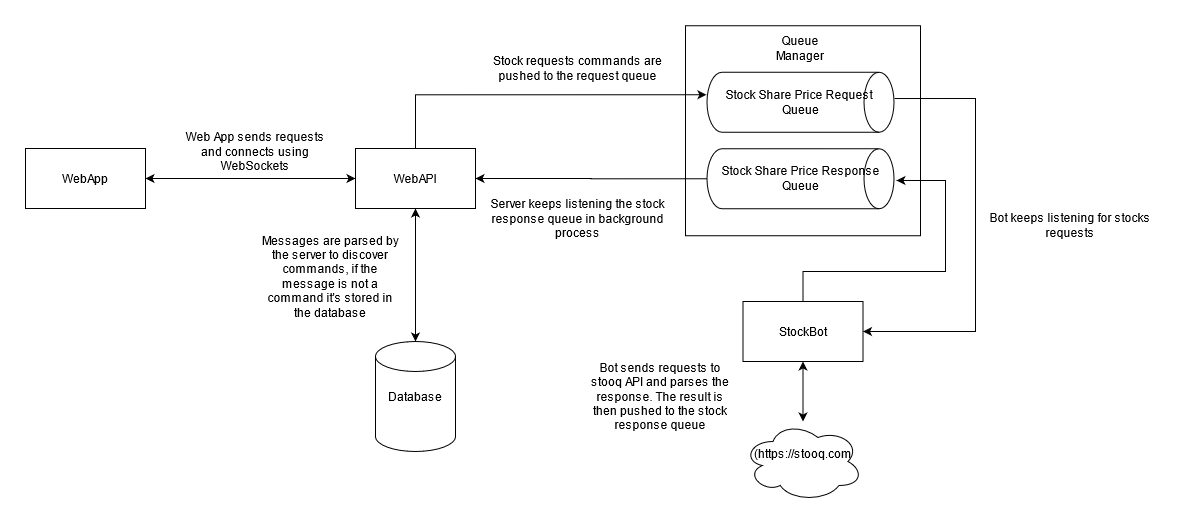

The diagram above was exported from draw.io. Its source (the exported page's mxGraphModel, read from the mxfile embedded in the PNG):
<mxGraphModel dx="2272" dy="791" grid="1" gridSize="10" guides="1" tooltips="1" connect="1" arrows="1" fold="1" page="1" pageScale="1" pageWidth="850" pageHeight="1100" math="0" shadow="0">
  <root>
    <mxCell id="0" />
    <mxCell id="1" parent="0" />
    <mxCell id="GRLJ9iLYoOKWCZKoA1B7-25" value="" style="rounded=0;whiteSpace=wrap;html=1;" vertex="1" parent="1">
      <mxGeometry x="60" y="74.25" width="235" height="210" as="geometry" />
    </mxCell>
    <mxCell id="GRLJ9iLYoOKWCZKoA1B7-7" value="" style="edgeStyle=orthogonalEdgeStyle;rounded=0;orthogonalLoop=1;jettySize=auto;html=1;startArrow=classic;startFill=1;" edge="1" parent="1" source="GRLJ9iLYoOKWCZKoA1B7-1" target="GRLJ9iLYoOKWCZKoA1B7-2">
      <mxGeometry relative="1" as="geometry" />
    </mxCell>
    <mxCell id="GRLJ9iLYoOKWCZKoA1B7-1" value="WebApp" style="rounded=0;whiteSpace=wrap;html=1;" vertex="1" parent="1">
      <mxGeometry x="-600" y="197" width="120" height="60" as="geometry" />
    </mxCell>
    <mxCell id="GRLJ9iLYoOKWCZKoA1B7-9" value="" style="edgeStyle=orthogonalEdgeStyle;rounded=0;orthogonalLoop=1;jettySize=auto;html=1;startArrow=classic;startFill=1;" edge="1" parent="1" source="GRLJ9iLYoOKWCZKoA1B7-2" target="GRLJ9iLYoOKWCZKoA1B7-5">
      <mxGeometry relative="1" as="geometry" />
    </mxCell>
    <mxCell id="GRLJ9iLYoOKWCZKoA1B7-27" style="edgeStyle=orthogonalEdgeStyle;rounded=0;orthogonalLoop=1;jettySize=auto;html=1;exitX=0.5;exitY=0;exitDx=0;exitDy=0;entryX=0.375;entryY=1.003;entryDx=0;entryDy=0;entryPerimeter=0;startArrow=none;startFill=0;" edge="1" parent="1" source="GRLJ9iLYoOKWCZKoA1B7-2" target="GRLJ9iLYoOKWCZKoA1B7-4">
      <mxGeometry relative="1" as="geometry" />
    </mxCell>
    <mxCell id="GRLJ9iLYoOKWCZKoA1B7-29" style="edgeStyle=orthogonalEdgeStyle;rounded=0;orthogonalLoop=1;jettySize=auto;html=1;exitX=1;exitY=0.5;exitDx=0;exitDy=0;startArrow=classic;startFill=1;endArrow=none;endFill=0;" edge="1" parent="1" source="GRLJ9iLYoOKWCZKoA1B7-2" target="GRLJ9iLYoOKWCZKoA1B7-24">
      <mxGeometry relative="1" as="geometry" />
    </mxCell>
    <mxCell id="GRLJ9iLYoOKWCZKoA1B7-2" value="WebAPI" style="rounded=0;whiteSpace=wrap;html=1;" vertex="1" parent="1">
      <mxGeometry x="-270" y="197" width="120" height="60" as="geometry" />
    </mxCell>
    <mxCell id="GRLJ9iLYoOKWCZKoA1B7-11" value="" style="edgeStyle=orthogonalEdgeStyle;rounded=0;orthogonalLoop=1;jettySize=auto;html=1;startArrow=classic;startFill=1;" edge="1" parent="1" source="GRLJ9iLYoOKWCZKoA1B7-3" target="GRLJ9iLYoOKWCZKoA1B7-6">
      <mxGeometry relative="1" as="geometry" />
    </mxCell>
    <mxCell id="GRLJ9iLYoOKWCZKoA1B7-32" style="edgeStyle=orthogonalEdgeStyle;rounded=0;orthogonalLoop=1;jettySize=auto;html=1;entryX=0.438;entryY=-0.003;entryDx=0;entryDy=0;entryPerimeter=0;startArrow=classic;startFill=1;endArrow=none;endFill=0;" edge="1" parent="1" source="GRLJ9iLYoOKWCZKoA1B7-3" target="GRLJ9iLYoOKWCZKoA1B7-4">
      <mxGeometry relative="1" as="geometry">
        <Array as="points">
          <mxPoint x="350" y="380" />
          <mxPoint x="350" y="147" />
        </Array>
      </mxGeometry>
    </mxCell>
    <mxCell id="GRLJ9iLYoOKWCZKoA1B7-33" style="edgeStyle=orthogonalEdgeStyle;rounded=0;orthogonalLoop=1;jettySize=auto;html=1;exitX=0.5;exitY=0;exitDx=0;exitDy=0;entryX=0.529;entryY=-0.013;entryDx=0;entryDy=0;entryPerimeter=0;startArrow=none;startFill=0;endArrow=classic;endFill=1;" edge="1" parent="1" source="GRLJ9iLYoOKWCZKoA1B7-3" target="GRLJ9iLYoOKWCZKoA1B7-24">
      <mxGeometry relative="1" as="geometry">
        <Array as="points">
          <mxPoint x="178" y="320" />
          <mxPoint x="320" y="320" />
          <mxPoint x="320" y="229" />
        </Array>
      </mxGeometry>
    </mxCell>
    <mxCell id="GRLJ9iLYoOKWCZKoA1B7-3" value="StockBot" style="rounded=0;whiteSpace=wrap;html=1;" vertex="1" parent="1">
      <mxGeometry x="117.5" y="350" width="120" height="60" as="geometry" />
    </mxCell>
    <mxCell id="GRLJ9iLYoOKWCZKoA1B7-4" value="Stock Share Price Request&amp;nbsp; Queue" style="shape=cylinder2;whiteSpace=wrap;html=1;boundedLbl=1;backgroundOutline=1;size=15;rotation=90;horizontal=0;" vertex="1" parent="1">
      <mxGeometry x="145" y="57.25" width="60" height="187" as="geometry" />
    </mxCell>
    <mxCell id="GRLJ9iLYoOKWCZKoA1B7-5" value="&lt;div&gt;Database&lt;br&gt;&lt;/div&gt;" style="shape=cylinder2;whiteSpace=wrap;html=1;boundedLbl=1;backgroundOutline=1;size=15;" vertex="1" parent="1">
      <mxGeometry x="-250" y="390" width="80" height="110" as="geometry" />
    </mxCell>
    <mxCell id="GRLJ9iLYoOKWCZKoA1B7-6" value="&#10;(&lt;a href=&quot;https://stooq.com/q/l/?s=aapl.us&amp;amp;f=sd2t2ohlcv&amp;amp;h&amp;amp;e=csv&quot;&gt;https://stooq.com&lt;/a&gt;&#10;&#10;" style="ellipse;shape=cloud;whiteSpace=wrap;html=1;" vertex="1" parent="1">
      <mxGeometry x="117.5" y="470" width="120" height="80" as="geometry" />
    </mxCell>
    <mxCell id="GRLJ9iLYoOKWCZKoA1B7-13" value="Web App sends requests and connects using WebSockets " style="text;html=1;strokeColor=none;fillColor=none;align=center;verticalAlign=middle;whiteSpace=wrap;rounded=0;" vertex="1" parent="1">
      <mxGeometry x="-450" y="190" width="160" height="20" as="geometry" />
    </mxCell>
    <mxCell id="GRLJ9iLYoOKWCZKoA1B7-14" value="Messages are parsed by the server to discover commands, if the message is not a command it's stored in the database" style="text;html=1;strokeColor=none;fillColor=none;align=center;verticalAlign=middle;whiteSpace=wrap;rounded=0;" vertex="1" parent="1">
      <mxGeometry x="-365" y="310" width="140" height="30" as="geometry" />
    </mxCell>
    <mxCell id="GRLJ9iLYoOKWCZKoA1B7-16" value="Stock requests commands are pushed to the request queue" style="text;html=1;strokeColor=none;fillColor=none;align=center;verticalAlign=middle;whiteSpace=wrap;rounded=0;" vertex="1" parent="1">
      <mxGeometry x="-140" y="107.25" width="185" height="20" as="geometry" />
    </mxCell>
    <mxCell id="GRLJ9iLYoOKWCZKoA1B7-17" value="Server keeps listening the stock response queue in background process" style="text;html=1;strokeColor=none;fillColor=none;align=center;verticalAlign=middle;whiteSpace=wrap;rounded=0;" vertex="1" parent="1">
      <mxGeometry x="-140" y="257" width="185" height="20" as="geometry" />
    </mxCell>
    <mxCell id="GRLJ9iLYoOKWCZKoA1B7-19" value="Bot keeps listening for stocks requests" style="text;html=1;strokeColor=none;fillColor=none;align=center;verticalAlign=middle;whiteSpace=wrap;rounded=0;" vertex="1" parent="1">
      <mxGeometry x="360" y="264.25" width="170" height="20" as="geometry" />
    </mxCell>
    <mxCell id="GRLJ9iLYoOKWCZKoA1B7-20" value="Bot sends requests to stooq API and parses the response. The result is then pushed to the stock response queue" style="text;html=1;strokeColor=none;fillColor=none;align=center;verticalAlign=middle;whiteSpace=wrap;rounded=0;" vertex="1" parent="1">
      <mxGeometry x="-40" y="435" width="150" height="20" as="geometry" />
    </mxCell>
    <mxCell id="GRLJ9iLYoOKWCZKoA1B7-24" value="Stock Share Price Response Queue" style="shape=cylinder2;whiteSpace=wrap;html=1;boundedLbl=1;backgroundOutline=1;size=15;rotation=90;horizontal=0;" vertex="1" parent="1">
      <mxGeometry x="145" y="133.75" width="60" height="187" as="geometry" />
    </mxCell>
    <mxCell id="GRLJ9iLYoOKWCZKoA1B7-26" value="Queue Manager" style="text;html=1;strokeColor=none;fillColor=none;align=center;verticalAlign=middle;whiteSpace=wrap;rounded=0;" vertex="1" parent="1">
      <mxGeometry x="155" y="87.25" width="40" height="20" as="geometry" />
    </mxCell>
    <mxCell id="GRLJ9iLYoOKWCZKoA1B7-31" style="edgeStyle=orthogonalEdgeStyle;rounded=0;orthogonalLoop=1;jettySize=auto;html=1;exitX=0.5;exitY=1;exitDx=0;exitDy=0;startArrow=classic;startFill=1;endArrow=none;endFill=0;" edge="1" parent="1" source="GRLJ9iLYoOKWCZKoA1B7-20" target="GRLJ9iLYoOKWCZKoA1B7-20">
      <mxGeometry relative="1" as="geometry" />
    </mxCell>
  </root>
</mxGraphModel>